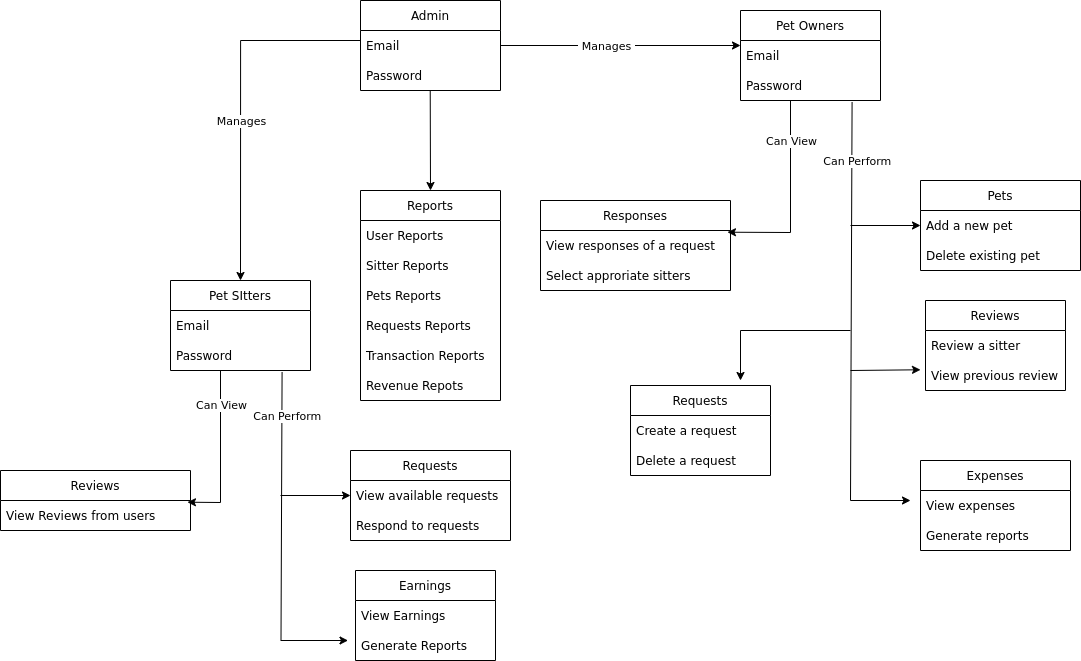

The diagram above was exported from draw.io. Its source (the exported page's mxGraphModel, read from the mxfile embedded in the PNG):
<mxGraphModel dx="2417" dy="838" grid="1" gridSize="10" guides="1" tooltips="1" connect="1" arrows="1" fold="1" page="1" pageScale="1" pageWidth="850" pageHeight="1100" math="0" shadow="0">
  <root>
    <mxCell id="0" />
    <mxCell id="1" parent="0" />
    <mxCell id="thXvPGKknFs5BImZf53B-1" value="Admin" style="swimlane;fontStyle=0;childLayout=stackLayout;horizontal=1;startSize=30;horizontalStack=0;resizeParent=1;resizeParentMax=0;resizeLast=0;collapsible=1;marginBottom=0;" parent="1" vertex="1">
      <mxGeometry x="50" y="100" width="140" height="90" as="geometry" />
    </mxCell>
    <mxCell id="thXvPGKknFs5BImZf53B-2" value="Email" style="text;strokeColor=none;fillColor=none;align=left;verticalAlign=middle;spacingLeft=4;spacingRight=4;overflow=hidden;points=[[0,0.5],[1,0.5]];portConstraint=eastwest;rotatable=0;" parent="thXvPGKknFs5BImZf53B-1" vertex="1">
      <mxGeometry y="30" width="140" height="30" as="geometry" />
    </mxCell>
    <mxCell id="thXvPGKknFs5BImZf53B-3" value="Password" style="text;strokeColor=none;fillColor=none;align=left;verticalAlign=middle;spacingLeft=4;spacingRight=4;overflow=hidden;points=[[0,0.5],[1,0.5]];portConstraint=eastwest;rotatable=0;" parent="thXvPGKknFs5BImZf53B-1" vertex="1">
      <mxGeometry y="60" width="140" height="30" as="geometry" />
    </mxCell>
    <mxCell id="thXvPGKknFs5BImZf53B-5" value="Pet Owners" style="swimlane;fontStyle=0;childLayout=stackLayout;horizontal=1;startSize=30;horizontalStack=0;resizeParent=1;resizeParentMax=0;resizeLast=0;collapsible=1;marginBottom=0;" parent="1" vertex="1">
      <mxGeometry x="430" y="110" width="140" height="90" as="geometry" />
    </mxCell>
    <mxCell id="thXvPGKknFs5BImZf53B-6" value="Email" style="text;strokeColor=none;fillColor=none;align=left;verticalAlign=middle;spacingLeft=4;spacingRight=4;overflow=hidden;points=[[0,0.5],[1,0.5]];portConstraint=eastwest;rotatable=0;" parent="thXvPGKknFs5BImZf53B-5" vertex="1">
      <mxGeometry y="30" width="140" height="30" as="geometry" />
    </mxCell>
    <mxCell id="thXvPGKknFs5BImZf53B-7" value="Password" style="text;strokeColor=none;fillColor=none;align=left;verticalAlign=middle;spacingLeft=4;spacingRight=4;overflow=hidden;points=[[0,0.5],[1,0.5]];portConstraint=eastwest;rotatable=0;" parent="thXvPGKknFs5BImZf53B-5" vertex="1">
      <mxGeometry y="60" width="140" height="30" as="geometry" />
    </mxCell>
    <object label="" id="thXvPGKknFs5BImZf53B-8">
      <mxCell style="edgeStyle=orthogonalEdgeStyle;rounded=0;orthogonalLoop=1;jettySize=auto;html=1;" parent="1" source="thXvPGKknFs5BImZf53B-2" edge="1">
        <mxGeometry relative="1" as="geometry">
          <mxPoint x="430" y="145" as="targetPoint" />
          <Array as="points" />
        </mxGeometry>
      </mxCell>
    </object>
    <mxCell id="thXvPGKknFs5BImZf53B-13" value="&amp;nbsp;Manages&amp;nbsp;" style="edgeLabel;html=1;align=center;verticalAlign=middle;resizable=0;points=[];" parent="thXvPGKknFs5BImZf53B-8" vertex="1" connectable="0">
      <mxGeometry x="-0.1182" relative="1" as="geometry">
        <mxPoint as="offset" />
      </mxGeometry>
    </mxCell>
    <mxCell id="thXvPGKknFs5BImZf53B-27" value="Reviews" style="swimlane;fontStyle=0;childLayout=stackLayout;horizontal=1;startSize=30;horizontalStack=0;resizeParent=1;resizeParentMax=0;resizeLast=0;collapsible=1;marginBottom=0;" parent="1" vertex="1">
      <mxGeometry x="615" y="400" width="140" height="90" as="geometry" />
    </mxCell>
    <mxCell id="thXvPGKknFs5BImZf53B-28" value="Review a sitter" style="text;strokeColor=none;fillColor=none;align=left;verticalAlign=middle;spacingLeft=4;spacingRight=4;overflow=hidden;points=[[0,0.5],[1,0.5]];portConstraint=eastwest;rotatable=0;" parent="thXvPGKknFs5BImZf53B-27" vertex="1">
      <mxGeometry y="30" width="140" height="30" as="geometry" />
    </mxCell>
    <mxCell id="thXvPGKknFs5BImZf53B-29" value="View previous review" style="text;strokeColor=none;fillColor=none;align=left;verticalAlign=middle;spacingLeft=4;spacingRight=4;overflow=hidden;points=[[0,0.5],[1,0.5]];portConstraint=eastwest;rotatable=0;" parent="thXvPGKknFs5BImZf53B-27" vertex="1">
      <mxGeometry y="60" width="140" height="30" as="geometry" />
    </mxCell>
    <mxCell id="thXvPGKknFs5BImZf53B-31" value="Expenses" style="swimlane;fontStyle=0;childLayout=stackLayout;horizontal=1;startSize=30;horizontalStack=0;resizeParent=1;resizeParentMax=0;resizeLast=0;collapsible=1;marginBottom=0;" parent="1" vertex="1">
      <mxGeometry x="610" y="560" width="150" height="90" as="geometry" />
    </mxCell>
    <mxCell id="thXvPGKknFs5BImZf53B-32" value="View expenses" style="text;strokeColor=none;fillColor=none;align=left;verticalAlign=middle;spacingLeft=4;spacingRight=4;overflow=hidden;points=[[0,0.5],[1,0.5]];portConstraint=eastwest;rotatable=0;" parent="thXvPGKknFs5BImZf53B-31" vertex="1">
      <mxGeometry y="30" width="150" height="30" as="geometry" />
    </mxCell>
    <mxCell id="Qi6Y6Sd81YFcPZYo-L1A-1" value="Generate reports" style="text;strokeColor=none;fillColor=none;align=left;verticalAlign=middle;spacingLeft=4;spacingRight=4;overflow=hidden;points=[[0,0.5],[1,0.5]];portConstraint=eastwest;rotatable=0;" vertex="1" parent="thXvPGKknFs5BImZf53B-31">
      <mxGeometry y="60" width="150" height="30" as="geometry" />
    </mxCell>
    <mxCell id="thXvPGKknFs5BImZf53B-35" value="Pets" style="swimlane;fontStyle=0;childLayout=stackLayout;horizontal=1;startSize=30;horizontalStack=0;resizeParent=1;resizeParentMax=0;resizeLast=0;collapsible=1;marginBottom=0;" parent="1" vertex="1">
      <mxGeometry x="610" y="280" width="160" height="90" as="geometry" />
    </mxCell>
    <mxCell id="thXvPGKknFs5BImZf53B-36" value="Add a new pet" style="text;strokeColor=none;fillColor=none;align=left;verticalAlign=middle;spacingLeft=4;spacingRight=4;overflow=hidden;points=[[0,0.5],[1,0.5]];portConstraint=eastwest;rotatable=0;" parent="thXvPGKknFs5BImZf53B-35" vertex="1">
      <mxGeometry y="30" width="160" height="30" as="geometry" />
    </mxCell>
    <mxCell id="thXvPGKknFs5BImZf53B-37" value="Delete existing pet" style="text;strokeColor=none;fillColor=none;align=left;verticalAlign=middle;spacingLeft=4;spacingRight=4;overflow=hidden;points=[[0,0.5],[1,0.5]];portConstraint=eastwest;rotatable=0;" parent="thXvPGKknFs5BImZf53B-35" vertex="1">
      <mxGeometry y="60" width="160" height="30" as="geometry" />
    </mxCell>
    <mxCell id="thXvPGKknFs5BImZf53B-39" value="Responses" style="swimlane;fontStyle=0;childLayout=stackLayout;horizontal=1;startSize=30;horizontalStack=0;resizeParent=1;resizeParentMax=0;resizeLast=0;collapsible=1;marginBottom=0;" parent="1" vertex="1">
      <mxGeometry x="230" y="300" width="190" height="90" as="geometry" />
    </mxCell>
    <mxCell id="thXvPGKknFs5BImZf53B-40" value="View responses of a request" style="text;strokeColor=none;fillColor=none;align=left;verticalAlign=middle;spacingLeft=4;spacingRight=4;overflow=hidden;points=[[0,0.5],[1,0.5]];portConstraint=eastwest;rotatable=0;" parent="thXvPGKknFs5BImZf53B-39" vertex="1">
      <mxGeometry y="30" width="190" height="30" as="geometry" />
    </mxCell>
    <mxCell id="thXvPGKknFs5BImZf53B-41" value="Select approriate sitters" style="text;strokeColor=none;fillColor=none;align=left;verticalAlign=middle;spacingLeft=4;spacingRight=4;overflow=hidden;points=[[0,0.5],[1,0.5]];portConstraint=eastwest;rotatable=0;" parent="thXvPGKknFs5BImZf53B-39" vertex="1">
      <mxGeometry y="60" width="190" height="30" as="geometry" />
    </mxCell>
    <mxCell id="thXvPGKknFs5BImZf53B-53" value="" style="endArrow=classic;html=1;rounded=0;exitX=0.797;exitY=1.057;exitDx=0;exitDy=0;exitPerimeter=0;" parent="1" source="thXvPGKknFs5BImZf53B-7" edge="1">
      <mxGeometry width="50" height="50" relative="1" as="geometry">
        <mxPoint x="550" y="240" as="sourcePoint" />
        <mxPoint x="600" y="600" as="targetPoint" />
        <Array as="points">
          <mxPoint x="540" y="600" />
        </Array>
      </mxGeometry>
    </mxCell>
    <mxCell id="thXvPGKknFs5BImZf53B-59" value="&amp;nbsp; Can Perform&amp;nbsp;" style="edgeLabel;html=1;align=center;verticalAlign=middle;resizable=0;points=[];" parent="thXvPGKknFs5BImZf53B-53" vertex="1" connectable="0">
      <mxGeometry x="-0.7444" y="3" relative="1" as="geometry">
        <mxPoint as="offset" />
      </mxGeometry>
    </mxCell>
    <mxCell id="thXvPGKknFs5BImZf53B-54" value="" style="endArrow=classic;html=1;rounded=0;edgeStyle=elbowEdgeStyle;elbow=vertical;" parent="1" edge="1">
      <mxGeometry width="50" height="50" relative="1" as="geometry">
        <mxPoint x="540" y="470" as="sourcePoint" />
        <mxPoint x="610" y="470" as="targetPoint" />
      </mxGeometry>
    </mxCell>
    <mxCell id="thXvPGKknFs5BImZf53B-57" value="" style="endArrow=classic;html=1;rounded=0;elbow=vertical;entryX=0.984;entryY=0.057;entryDx=0;entryDy=0;entryPerimeter=0;" parent="1" target="thXvPGKknFs5BImZf53B-40" edge="1">
      <mxGeometry width="50" height="50" relative="1" as="geometry">
        <mxPoint x="480" y="200" as="sourcePoint" />
        <mxPoint x="483" y="370" as="targetPoint" />
        <Array as="points">
          <mxPoint x="480" y="332" />
        </Array>
      </mxGeometry>
    </mxCell>
    <mxCell id="thXvPGKknFs5BImZf53B-58" value="&amp;nbsp;Can View&amp;nbsp;" style="edgeLabel;html=1;align=center;verticalAlign=middle;resizable=0;points=[];" parent="thXvPGKknFs5BImZf53B-57" vertex="1" connectable="0">
      <mxGeometry x="-0.5862" relative="1" as="geometry">
        <mxPoint as="offset" />
      </mxGeometry>
    </mxCell>
    <mxCell id="thXvPGKknFs5BImZf53B-60" value="" style="endArrow=classic;html=1;rounded=0;elbow=vertical;entryX=0;entryY=0.5;entryDx=0;entryDy=0;" parent="1" target="thXvPGKknFs5BImZf53B-36" edge="1">
      <mxGeometry width="50" height="50" relative="1" as="geometry">
        <mxPoint x="540" y="325" as="sourcePoint" />
        <mxPoint x="530" y="370" as="targetPoint" />
      </mxGeometry>
    </mxCell>
    <mxCell id="Qi6Y6Sd81YFcPZYo-L1A-21" value="Pet SItters" style="swimlane;fontStyle=0;childLayout=stackLayout;horizontal=1;startSize=30;horizontalStack=0;resizeParent=1;resizeParentMax=0;resizeLast=0;collapsible=1;marginBottom=0;" vertex="1" parent="1">
      <mxGeometry x="-140" y="380" width="140" height="90" as="geometry" />
    </mxCell>
    <mxCell id="Qi6Y6Sd81YFcPZYo-L1A-22" value="Email" style="text;strokeColor=none;fillColor=none;align=left;verticalAlign=middle;spacingLeft=4;spacingRight=4;overflow=hidden;points=[[0,0.5],[1,0.5]];portConstraint=eastwest;rotatable=0;" vertex="1" parent="Qi6Y6Sd81YFcPZYo-L1A-21">
      <mxGeometry y="30" width="140" height="30" as="geometry" />
    </mxCell>
    <mxCell id="Qi6Y6Sd81YFcPZYo-L1A-23" value="Password" style="text;strokeColor=none;fillColor=none;align=left;verticalAlign=middle;spacingLeft=4;spacingRight=4;overflow=hidden;points=[[0,0.5],[1,0.5]];portConstraint=eastwest;rotatable=0;" vertex="1" parent="Qi6Y6Sd81YFcPZYo-L1A-21">
      <mxGeometry y="60" width="140" height="30" as="geometry" />
    </mxCell>
    <mxCell id="Qi6Y6Sd81YFcPZYo-L1A-24" value="Earnings" style="swimlane;fontStyle=0;childLayout=stackLayout;horizontal=1;startSize=30;horizontalStack=0;resizeParent=1;resizeParentMax=0;resizeLast=0;collapsible=1;marginBottom=0;" vertex="1" parent="1">
      <mxGeometry x="45" y="670" width="140" height="90" as="geometry" />
    </mxCell>
    <mxCell id="Qi6Y6Sd81YFcPZYo-L1A-25" value="View Earnings" style="text;strokeColor=none;fillColor=none;align=left;verticalAlign=middle;spacingLeft=4;spacingRight=4;overflow=hidden;points=[[0,0.5],[1,0.5]];portConstraint=eastwest;rotatable=0;" vertex="1" parent="Qi6Y6Sd81YFcPZYo-L1A-24">
      <mxGeometry y="30" width="140" height="30" as="geometry" />
    </mxCell>
    <mxCell id="Qi6Y6Sd81YFcPZYo-L1A-26" value="Generate Reports" style="text;strokeColor=none;fillColor=none;align=left;verticalAlign=middle;spacingLeft=4;spacingRight=4;overflow=hidden;points=[[0,0.5],[1,0.5]];portConstraint=eastwest;rotatable=0;" vertex="1" parent="Qi6Y6Sd81YFcPZYo-L1A-24">
      <mxGeometry y="60" width="140" height="30" as="geometry" />
    </mxCell>
    <mxCell id="Qi6Y6Sd81YFcPZYo-L1A-30" value="Requests" style="swimlane;fontStyle=0;childLayout=stackLayout;horizontal=1;startSize=30;horizontalStack=0;resizeParent=1;resizeParentMax=0;resizeLast=0;collapsible=1;marginBottom=0;" vertex="1" parent="1">
      <mxGeometry x="40" y="550" width="160" height="90" as="geometry" />
    </mxCell>
    <mxCell id="Qi6Y6Sd81YFcPZYo-L1A-31" value="View available requests" style="text;strokeColor=none;fillColor=none;align=left;verticalAlign=middle;spacingLeft=4;spacingRight=4;overflow=hidden;points=[[0,0.5],[1,0.5]];portConstraint=eastwest;rotatable=0;" vertex="1" parent="Qi6Y6Sd81YFcPZYo-L1A-30">
      <mxGeometry y="30" width="160" height="30" as="geometry" />
    </mxCell>
    <mxCell id="Qi6Y6Sd81YFcPZYo-L1A-32" value="Respond to requests" style="text;strokeColor=none;fillColor=none;align=left;verticalAlign=middle;spacingLeft=4;spacingRight=4;overflow=hidden;points=[[0,0.5],[1,0.5]];portConstraint=eastwest;rotatable=0;" vertex="1" parent="Qi6Y6Sd81YFcPZYo-L1A-30">
      <mxGeometry y="60" width="160" height="30" as="geometry" />
    </mxCell>
    <mxCell id="Qi6Y6Sd81YFcPZYo-L1A-33" value="Reviews" style="swimlane;fontStyle=0;childLayout=stackLayout;horizontal=1;startSize=30;horizontalStack=0;resizeParent=1;resizeParentMax=0;resizeLast=0;collapsible=1;marginBottom=0;" vertex="1" parent="1">
      <mxGeometry x="-310" y="570" width="190" height="60" as="geometry" />
    </mxCell>
    <mxCell id="Qi6Y6Sd81YFcPZYo-L1A-34" value="View Reviews from users" style="text;strokeColor=none;fillColor=none;align=left;verticalAlign=middle;spacingLeft=4;spacingRight=4;overflow=hidden;points=[[0,0.5],[1,0.5]];portConstraint=eastwest;rotatable=0;" vertex="1" parent="Qi6Y6Sd81YFcPZYo-L1A-33">
      <mxGeometry y="30" width="190" height="30" as="geometry" />
    </mxCell>
    <mxCell id="Qi6Y6Sd81YFcPZYo-L1A-36" value="" style="endArrow=classic;html=1;rounded=0;exitX=0.797;exitY=1.057;exitDx=0;exitDy=0;exitPerimeter=0;" edge="1" source="Qi6Y6Sd81YFcPZYo-L1A-23" parent="1">
      <mxGeometry width="50" height="50" relative="1" as="geometry">
        <mxPoint x="-20" y="510" as="sourcePoint" />
        <mxPoint x="37.5" y="740" as="targetPoint" />
        <Array as="points">
          <mxPoint x="-29.5" y="740" />
        </Array>
      </mxGeometry>
    </mxCell>
    <mxCell id="Qi6Y6Sd81YFcPZYo-L1A-37" value="&amp;nbsp; Can Perform&amp;nbsp;" style="edgeLabel;html=1;align=center;verticalAlign=middle;resizable=0;points=[];" vertex="1" connectable="0" parent="Qi6Y6Sd81YFcPZYo-L1A-36">
      <mxGeometry x="-0.7444" y="3" relative="1" as="geometry">
        <mxPoint as="offset" />
      </mxGeometry>
    </mxCell>
    <mxCell id="Qi6Y6Sd81YFcPZYo-L1A-39" value="" style="endArrow=classic;html=1;rounded=0;elbow=vertical;entryX=0.984;entryY=0.057;entryDx=0;entryDy=0;entryPerimeter=0;" edge="1" target="Qi6Y6Sd81YFcPZYo-L1A-34" parent="1">
      <mxGeometry width="50" height="50" relative="1" as="geometry">
        <mxPoint x="-90" y="470" as="sourcePoint" />
        <mxPoint x="-87" y="640" as="targetPoint" />
        <Array as="points">
          <mxPoint x="-90" y="602" />
        </Array>
      </mxGeometry>
    </mxCell>
    <mxCell id="Qi6Y6Sd81YFcPZYo-L1A-40" value="&amp;nbsp;Can View&amp;nbsp;" style="edgeLabel;html=1;align=center;verticalAlign=middle;resizable=0;points=[];" vertex="1" connectable="0" parent="Qi6Y6Sd81YFcPZYo-L1A-39">
      <mxGeometry x="-0.5862" relative="1" as="geometry">
        <mxPoint as="offset" />
      </mxGeometry>
    </mxCell>
    <mxCell id="Qi6Y6Sd81YFcPZYo-L1A-41" value="" style="endArrow=classic;html=1;rounded=0;elbow=vertical;entryX=0;entryY=0.5;entryDx=0;entryDy=0;" edge="1" target="Qi6Y6Sd81YFcPZYo-L1A-31" parent="1">
      <mxGeometry width="50" height="50" relative="1" as="geometry">
        <mxPoint x="-30" y="595" as="sourcePoint" />
        <mxPoint x="-40" y="640" as="targetPoint" />
      </mxGeometry>
    </mxCell>
    <mxCell id="Qi6Y6Sd81YFcPZYo-L1A-49" value="" style="endArrow=classic;html=1;rounded=0;" edge="1" parent="1">
      <mxGeometry width="50" height="50" relative="1" as="geometry">
        <mxPoint x="540" y="430" as="sourcePoint" />
        <mxPoint x="430" y="480" as="targetPoint" />
        <Array as="points">
          <mxPoint x="430" y="430" />
        </Array>
      </mxGeometry>
    </mxCell>
    <mxCell id="Qi6Y6Sd81YFcPZYo-L1A-51" value="Requests" style="swimlane;fontStyle=0;childLayout=stackLayout;horizontal=1;startSize=30;horizontalStack=0;resizeParent=1;resizeParentMax=0;resizeLast=0;collapsible=1;marginBottom=0;" vertex="1" parent="1">
      <mxGeometry x="320" y="485" width="140" height="90" as="geometry" />
    </mxCell>
    <mxCell id="Qi6Y6Sd81YFcPZYo-L1A-52" value="Create a request" style="text;strokeColor=none;fillColor=none;align=left;verticalAlign=middle;spacingLeft=4;spacingRight=4;overflow=hidden;points=[[0,0.5],[1,0.5]];portConstraint=eastwest;rotatable=0;" vertex="1" parent="Qi6Y6Sd81YFcPZYo-L1A-51">
      <mxGeometry y="30" width="140" height="30" as="geometry" />
    </mxCell>
    <mxCell id="Qi6Y6Sd81YFcPZYo-L1A-53" value="Delete a request" style="text;strokeColor=none;fillColor=none;align=left;verticalAlign=middle;spacingLeft=4;spacingRight=4;overflow=hidden;points=[[0,0.5],[1,0.5]];portConstraint=eastwest;rotatable=0;" vertex="1" parent="Qi6Y6Sd81YFcPZYo-L1A-51">
      <mxGeometry y="60" width="140" height="30" as="geometry" />
    </mxCell>
    <mxCell id="Qi6Y6Sd81YFcPZYo-L1A-55" value="" style="endArrow=classic;html=1;rounded=0;exitX=0.498;exitY=1.011;exitDx=0;exitDy=0;exitPerimeter=0;entryX=0.5;entryY=0;entryDx=0;entryDy=0;" edge="1" parent="1" source="thXvPGKknFs5BImZf53B-3">
      <mxGeometry width="50" height="50" relative="1" as="geometry">
        <mxPoint x="100" y="500" as="sourcePoint" />
        <mxPoint x="120" y="290" as="targetPoint" />
      </mxGeometry>
    </mxCell>
    <mxCell id="Qi6Y6Sd81YFcPZYo-L1A-56" value="Reports" style="swimlane;fontStyle=0;childLayout=stackLayout;horizontal=1;startSize=30;horizontalStack=0;resizeParent=1;resizeParentMax=0;resizeLast=0;collapsible=1;marginBottom=0;" vertex="1" parent="1">
      <mxGeometry x="50" y="290" width="140" height="210" as="geometry" />
    </mxCell>
    <mxCell id="Qi6Y6Sd81YFcPZYo-L1A-57" value="User Reports" style="text;strokeColor=none;fillColor=none;align=left;verticalAlign=middle;spacingLeft=4;spacingRight=4;overflow=hidden;points=[[0,0.5],[1,0.5]];portConstraint=eastwest;rotatable=0;" vertex="1" parent="Qi6Y6Sd81YFcPZYo-L1A-56">
      <mxGeometry y="30" width="140" height="30" as="geometry" />
    </mxCell>
    <mxCell id="Qi6Y6Sd81YFcPZYo-L1A-58" value="Sitter Reports" style="text;strokeColor=none;fillColor=none;align=left;verticalAlign=middle;spacingLeft=4;spacingRight=4;overflow=hidden;points=[[0,0.5],[1,0.5]];portConstraint=eastwest;rotatable=0;" vertex="1" parent="Qi6Y6Sd81YFcPZYo-L1A-56">
      <mxGeometry y="60" width="140" height="30" as="geometry" />
    </mxCell>
    <mxCell id="Qi6Y6Sd81YFcPZYo-L1A-59" value="Pets Reports" style="text;strokeColor=none;fillColor=none;align=left;verticalAlign=middle;spacingLeft=4;spacingRight=4;overflow=hidden;points=[[0,0.5],[1,0.5]];portConstraint=eastwest;rotatable=0;" vertex="1" parent="Qi6Y6Sd81YFcPZYo-L1A-56">
      <mxGeometry y="90" width="140" height="30" as="geometry" />
    </mxCell>
    <mxCell id="Qi6Y6Sd81YFcPZYo-L1A-60" value="Requests Reports" style="text;strokeColor=none;fillColor=none;align=left;verticalAlign=middle;spacingLeft=4;spacingRight=4;overflow=hidden;points=[[0,0.5],[1,0.5]];portConstraint=eastwest;rotatable=0;" vertex="1" parent="Qi6Y6Sd81YFcPZYo-L1A-56">
      <mxGeometry y="120" width="140" height="30" as="geometry" />
    </mxCell>
    <mxCell id="Qi6Y6Sd81YFcPZYo-L1A-61" value="Transaction Reports" style="text;strokeColor=none;fillColor=none;align=left;verticalAlign=middle;spacingLeft=4;spacingRight=4;overflow=hidden;points=[[0,0.5],[1,0.5]];portConstraint=eastwest;rotatable=0;" vertex="1" parent="Qi6Y6Sd81YFcPZYo-L1A-56">
      <mxGeometry y="150" width="140" height="30" as="geometry" />
    </mxCell>
    <mxCell id="Qi6Y6Sd81YFcPZYo-L1A-62" value="Revenue Repots" style="text;strokeColor=none;fillColor=none;align=left;verticalAlign=middle;spacingLeft=4;spacingRight=4;overflow=hidden;points=[[0,0.5],[1,0.5]];portConstraint=eastwest;rotatable=0;" vertex="1" parent="Qi6Y6Sd81YFcPZYo-L1A-56">
      <mxGeometry y="180" width="140" height="30" as="geometry" />
    </mxCell>
    <mxCell id="Qi6Y6Sd81YFcPZYo-L1A-64" style="edgeStyle=orthogonalEdgeStyle;rounded=0;orthogonalLoop=1;jettySize=auto;html=1;entryX=0.5;entryY=0;entryDx=0;entryDy=0;" edge="1" parent="1" source="thXvPGKknFs5BImZf53B-2" target="Qi6Y6Sd81YFcPZYo-L1A-21">
      <mxGeometry relative="1" as="geometry">
        <mxPoint x="-110" y="145.0000000000001" as="targetPoint" />
        <Array as="points">
          <mxPoint x="-70" y="140" />
        </Array>
      </mxGeometry>
    </mxCell>
    <mxCell id="Qi6Y6Sd81YFcPZYo-L1A-65" value="Manages" style="edgeLabel;html=1;align=center;verticalAlign=middle;resizable=0;points=[];" vertex="1" connectable="0" parent="Qi6Y6Sd81YFcPZYo-L1A-64">
      <mxGeometry x="0.1119" relative="1" as="geometry">
        <mxPoint as="offset" />
      </mxGeometry>
    </mxCell>
  </root>
</mxGraphModel>